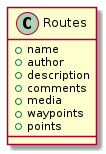

The diagram above was rendered by PlantUML. Its source (embedded in the PNG):
@startuml
class Routes {
  +name
  +author
  +description
  +comments
  +media
  +waypoints
  +points
}
@enduml